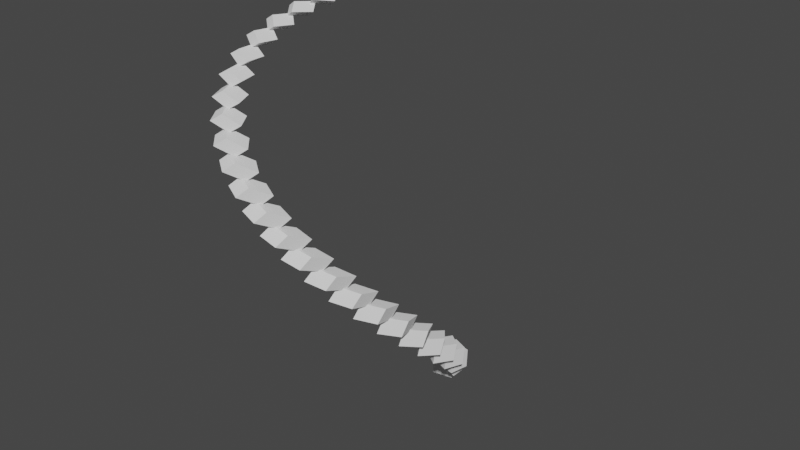 # Source: spiral.blend  (saved by Blender 2.83.19; exported with 4.5.12 LTS)
import bpy
from mathutils import Matrix  # noqa: F401  (used for matrix-valued properties, if any)

bpy.ops.wm.read_factory_settings(use_empty=True)
scene = bpy.context.scene
scene.name = 'Scene'

# ---- collections
col_collection = bpy.data.collections.new('Collection'); scene.collection.children.link(col_collection)

# ---- world
world_world = bpy.data.worlds.new('World'); scene.world = world_world
world_world.use_nodes = True; world_world.node_tree.nodes.clear()
_N = world_world.node_tree.nodes; _L = world_world.node_tree.links
n0 = _N.new('ShaderNodeOutputWorld'); n0.name = 'World Output'; n0.location = (300, 300)
n1 = _N.new('ShaderNodeBackground'); n1.name = 'Background'; n1.location = (10, 300)
n1.inputs[0].default_value = (0.05088, 0.05088, 0.05088, 1.0)
_L.new(n1.outputs[0], n0.inputs[0])
n0.is_active_output = True
world_world.color = (0.05088, 0.05088, 0.05088)
world_world.use_sun_shadow = False
world_world.sun_shadow_jitter_overblur = 0.0

# ---- meshes
me_x = bpy.data.meshes.new('큐브')
me_x.from_pydata([(-1.0, -1.0, -1.0), (-1.0, -1.0, 1.0), (-1.0, 1.0, -1.0), (-1.0, 1.0, 1.0), (1.0, -1.0, -1.0), (1.0, -1.0, 1.0), (1.0, 1.0, -1.0), (1.0, 1.0, 1.0)], [], [(0, 1, 3, 2), (2, 3, 7, 6), (6, 7, 5, 4), (4, 5, 1, 0), (2, 6, 4, 0), (7, 3, 1, 5)])
_uv = me_x.uv_layers.new(name='UV 맵')
_uv.uv.foreach_set('vector', [0.375, 0.0, 0.625, 0.0, 0.625, 0.25, 0.375, 0.25, 0.375, 0.25, 0.625, 0.25, 0.625, 0.5, 0.375, 0.5, 0.375, 0.5, 0.625, 0.5, 0.625, 0.75, 0.375, 0.75, 0.375, 0.75, 0.625, 0.75, 0.625, 1.0, 0.375, 1.0, 0.125, 0.5, 0.375, 0.5, 0.375, 0.75, 0.125, 0.75, 0.625, 0.5, 0.875, 0.5, 0.875, 0.75, 0.625, 0.75])
me_x.use_remesh_fix_poles = True
me_x.use_remesh_preserve_attributes = False
me_x.use_mirror_vertex_groups = False
me_x.update()

# ---- objects
ob_x = bpy.data.objects.new('큐브', me_x)
ob_x_1 = bpy.data.objects.new('엠프티', None)

# ---- transforms, parenting, visibility, modifiers, constraints
ob_x.location = (2.931, 2.205, -1.753)
ob_x.rotation_euler = (0.0576, 0.0, 0.1745)
ob_x.scale = (1.088, 0.94, 1.04)
ob_x.lineart.crease_threshold = 0.0
_m = ob_x.modifiers.new('배열', 'ARRAY')
_m.count = 36
_m.constant_offset_displace = (0.0, 0.0, 0.0)
_m.relative_offset_displace = (2.2, 0.0, 0.0)
_m.use_object_offset = True
_m.offset_object = ob_x_1
ob_x_1.location = (0.0, 0.0, 0.0)
ob_x_1.lineart.crease_threshold = 0.0

# ---- collection membership
col_collection.objects.link(ob_x)
col_collection.objects.link(ob_x_1)

# ---- scene / render settings (as saved in the file)
scene.frame_start = 1; scene.frame_end = 250; scene.frame_set(1)
scene.render.engine = 'BLENDER_EEVEE_NEXT'
scene.cycles.use_denoising = False
scene.cycles.samples = 128
scene.cycles.sampling_pattern = 'TABULATED_SOBOL'
scene.cycles.use_adaptive_sampling = False
scene.cycles.use_light_tree = False
scene.view_settings.view_transform = 'Filmic'
bpy.context.view_layer.update()

# ---- added for rendering (the .blend has no active camera and no usable light): camera, sun
cam_auto = bpy.data.cameras.new('AutoCamera')
cam_auto.lens = 50.0
cam_auto.sensor_width = 36.0
cam_auto.clip_end = 1028.33
ob_auto_camera = bpy.data.objects.new('AutoCamera', cam_auto)
scene.collection.objects.link(ob_auto_camera)
ob_auto_camera.location = (62.3069, -76.7658, 65.1968)
ob_auto_camera.rotation_euler = (1.09748, -7.21219e-08, 0.694738)
scene.camera = ob_auto_camera
light_auto_sun = bpy.data.lights.new('AutoSun', 'SUN')
light_auto_sun.energy = 3.0
light_auto_sun.angle = 0.0523599
ob_auto_sun = bpy.data.objects.new('AutoSun', light_auto_sun)
scene.collection.objects.link(ob_auto_sun)
ob_auto_sun.rotation_euler = (0.872665, 0.174533, 0.523599)
bpy.context.view_layer.update()
